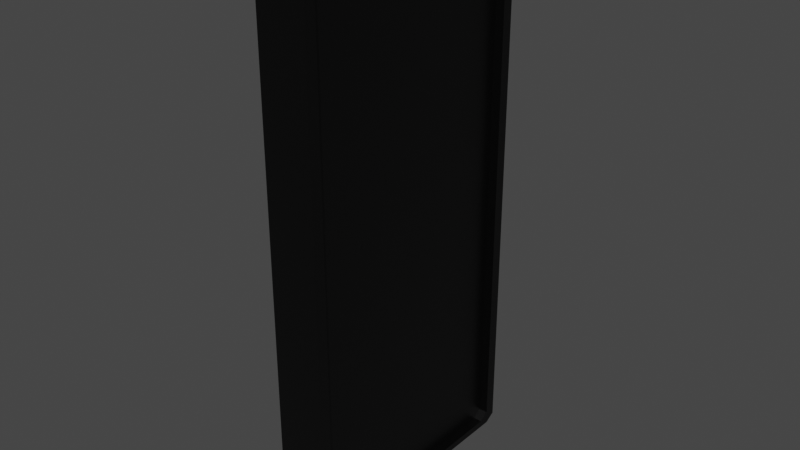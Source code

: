# Source: mobilephone.blend  (saved by Blender 3.2.14; exported with 4.5.12 LTS)
import bpy
from mathutils import Matrix  # noqa: F401  (used for matrix-valued properties, if any)

bpy.ops.wm.read_factory_settings(use_empty=True)
scene = bpy.context.scene
scene.name = 'Scene'

# ---- collections
col_collection = bpy.data.collections.new('Collection'); scene.collection.children.link(col_collection)

# ---- materials (node trees are filled in below, after node groups)
mat_mobilephone = bpy.data.materials.new('Mobilephone')
mat_mobilephone.alpha_threshold = 0.0
mat_mobilephone.use_transparent_shadow = False
mat_mobilephone.line_color = (0.0, 0.0, 0.0, 1.0)
mat_display = bpy.data.materials.new('Display')
mat_display.use_transparent_shadow = False

# ---- material node trees
mat_mobilephone.use_nodes = True; mat_mobilephone.node_tree.nodes.clear()
_N = mat_mobilephone.node_tree.nodes; _L = mat_mobilephone.node_tree.links
n0 = _N.new('ShaderNodeOutputMaterial'); n0.name = 'Material Output'; n0.location = (300, 300)
n1 = _N.new('ShaderNodeBsdfPrincipled'); n1.name = 'Principled BSDF'; n1.location = (10, 300)
n1.distribution = 'GGX'
n1.subsurface_method = 'BURLEY'
n1.inputs[0].default_value = (0.0, 0.0, 0.0, 1.0)
n1.inputs[2].default_value = 0.4
n1.inputs[3].default_value = 1.45
n1.inputs[27].default_value = (0.0, 0.0, 0.0, 1.0)
n1.inputs[28].default_value = 1.0
_L.new(n1.outputs[0], n0.inputs[0])
n0.is_active_output = True
mat_display.use_nodes = True; mat_display.node_tree.nodes.clear()
_N = mat_display.node_tree.nodes; _L = mat_display.node_tree.links
n0 = _N.new('ShaderNodeBsdfPrincipled'); n0.name = 'Principled BSDF'; n0.location = (10, 300)
n0.distribution = 'GGX'
n0.subsurface_method = 'BURLEY'
n0.inputs[0].default_value = (0.0, 0.0, 0.0, 1.0)
n0.inputs[1].default_value = 1.0
n0.inputs[3].default_value = 1.45
n0.inputs[27].default_value = (0.0, 0.0, 0.0, 1.0)
n0.inputs[28].default_value = 1.0
n1 = _N.new('ShaderNodeOutputMaterial'); n1.name = 'Material Output'; n1.location = (300, 300)
_L.new(n0.outputs[0], n1.inputs[0])
n1.is_active_output = True

# ---- world
world_world = bpy.data.worlds.new('World'); scene.world = world_world
world_world.use_nodes = True; world_world.node_tree.nodes.clear()
_N = world_world.node_tree.nodes; _L = world_world.node_tree.links
n0 = _N.new('ShaderNodeOutputWorld'); n0.name = 'World Output'; n0.location = (300, 300)
n1 = _N.new('ShaderNodeBackground'); n1.name = 'Background'; n1.location = (10, 300)
n1.inputs[0].default_value = (0.05088, 0.05088, 0.05088, 1.0)
_L.new(n1.outputs[0], n0.inputs[0])
n0.is_active_output = True
world_world.color = (0.05088, 0.05088, 0.05088)
world_world.use_sun_shadow = False
world_world.sun_shadow_jitter_overblur = 0.0

# ---- meshes
me_cube = bpy.data.meshes.new('Cube')
me_cube.from_pydata([(1.0, 1.0, 1.0), (1.0, 1.0, -1.0), (1.0, -1.0, 1.0), (1.0, -1.0, -1.0), (-1.0, 1.0, 1.0), (-1.0, 1.0, -1.0), (-1.0, -1.0, 1.0), (-1.0, -1.0, -1.0), (1.0, -0.9197, 1.024), (-1.0, -0.9197, 1.024), (1.0, 0.9197, 1.024), (-1.0, 0.9197, 1.024), (-1.0, 0.9197, -1.024), (-1.0, -0.9197, -1.024), (1.0, 0.9197, -1.024), (1.0, -0.9197, -1.024), (1.0, 0.9139, 0.9743), (1.0, 0.9139, -0.9743), (1.0, -0.9139, 0.9743), (1.0, -0.9139, -0.9743), (1.0, 0.8406, 0.998), (1.0, -0.8406, 0.998), (1.0, -0.8406, -0.998), (1.0, 0.8406, -0.998), (0.5603, 0.9139, 0.9743), (0.5603, 0.9139, -0.9743), (0.5603, -0.9139, 0.9743), (0.5603, -0.9139, -0.9743), (0.5603, 0.8406, 0.998), (0.5603, -0.8406, 0.998), (0.5603, -0.8406, -0.998), (0.5603, 0.8406, -0.998), (1.0, 0.4106, 0.9938), (1.0, -0.4106, 0.9938), (0.7327, 0.4106, 0.9938), (0.7327, -0.4106, 0.9938), (1.0, 0.4106, 0.9281), (1.0, -0.4106, 0.9281), (0.7327, 0.4106, 0.9281), (0.7327, -0.4106, 0.9281), (0.9907, 0.3341, 0.9066), (0.9907, -0.3341, 0.9066), (0.742, 0.3341, 0.9066), (0.742, -0.3341, 0.9066), (1.0, 0.1185, 0.9704), (1.0, -0.1185, 0.9704), (1.0, 0.1185, 0.9514), (1.0, -0.1185, 0.9514), (0.9261, 0.1185, 0.9704), (0.9261, -0.1185, 0.9704), (0.9261, 0.1185, 0.9514), (0.9261, -0.1185, 0.9514), (0.3363, 1.009, 0.7324), (-0.3363, 1.009, 0.7324), (0.3363, 1.009, 0.8324), (-0.3363, 1.009, 0.8324), (-0.3363, 1.04, 0.6074), (0.3363, 1.04, 0.6074), (-0.3363, 1.04, 0.5074), (0.3363, 1.04, 0.5074), (-0.3363, 1.001, 0.6074), (0.3363, 1.001, 0.6074), (-0.3363, 1.001, 0.5074), (0.3363, 1.001, 0.5074), (0.3363, 1.001, 0.7324), (-0.3363, 1.001, 0.7324), (0.3363, 1.001, 0.8324), (-0.3363, 1.001, 0.8324), (0.3363, 1.04, 0.7324), (-0.3363, 1.04, 0.7324), (0.3363, 1.04, 0.8324), (-0.3363, 1.04, 0.8324), (0.2288, 1.056, 0.7484), (-0.2288, 1.056, 0.7484), (0.2288, 1.056, 0.8165), (-0.2288, 1.056, 0.8165), (0.2288, 1.056, 0.5233), (-0.2288, 1.056, 0.5233), (0.2288, 1.056, 0.5914), (-0.2288, 1.056, 0.5914), (-0.3363, 1.04, 0.4765), (0.3363, 1.04, 0.4765), (-0.3363, 1.04, 0.3765), (0.3363, 1.04, 0.3765), (-0.3363, 1.001, 0.4765), (0.3363, 1.001, 0.4765), (-0.3363, 1.001, 0.3765), (0.3363, 1.001, 0.3765), (0.2288, 1.056, 0.3925), (-0.2288, 1.056, 0.3925), (0.2288, 1.056, 0.4605), (-0.2288, 1.056, 0.4605)], [], [(0, 4, 11, 10), (3, 2, 6, 7), (7, 6, 4, 5), (5, 1, 14, 12), (0, 10, 20, 16), (0, 1, 52, 54), (10, 11, 9, 8), (6, 2, 8, 9), (4, 6, 9, 11), (15, 14, 23, 22), (12, 14, 15, 13), (3, 7, 13, 15), (7, 5, 12, 13), (3, 15, 22, 19), (28, 20, 32, 34), (21, 18, 26, 29), (23, 17, 25, 31), (2, 3, 19, 18), (14, 1, 17, 23), (1, 0, 16, 17), (10, 8, 21, 20), (8, 2, 18, 21), (25, 24, 26, 27), (26, 24, 28, 29), (25, 27, 30, 31), (17, 16, 24, 25), (19, 22, 30, 27), (22, 23, 31, 30), (16, 20, 28, 24), (18, 19, 27, 26), (32, 33, 45, 44), (20, 21, 33, 32), (29, 28, 34, 35), (21, 29, 35, 33), (38, 36, 40, 42), (34, 32, 36, 38), (35, 34, 38, 39), (33, 35, 39, 37), (40, 41, 43, 42), (39, 38, 42, 43), (37, 39, 43, 41), (36, 37, 41, 40), (46, 44, 48, 50), (33, 37, 47, 45), (37, 36, 46, 47), (36, 32, 44, 46), (48, 49, 51, 50), (47, 46, 50, 51), (45, 47, 51, 49), (44, 45, 49, 48), (57, 59, 76, 78), (5, 4, 55, 53), (1, 5, 53, 52), (4, 0, 54, 55), (56, 57, 78, 79), (59, 58, 77, 76), (77, 79, 78, 76), (63, 62, 58, 59), (62, 60, 56, 58), (61, 63, 59, 57), (58, 56, 79, 77), (60, 61, 57, 56), (67, 66, 70, 71), (69, 71, 75, 73), (66, 64, 68, 70), (65, 67, 71, 69), (64, 65, 69, 68), (73, 75, 74, 72), (68, 69, 73, 72), (71, 70, 74, 75), (70, 68, 72, 74), (81, 83, 88, 90), (80, 81, 90, 91), (83, 82, 89, 88), (89, 91, 90, 88), (87, 86, 82, 83), (86, 84, 80, 82), (85, 87, 83, 81), (82, 80, 91, 89), (84, 85, 81, 80)])
_uv = me_cube.uv_layers.new(name='UVMap')
_uv.uv.foreach_set('vector', [0.625, 0.5, 0.625, 0.25, 0.625, 0.25, 0.625, 0.5, 0.375, 0.75, 0.625, 0.75, 0.625, 1.0, 0.375, 1.0, 0.375, 0.0, 0.625, 0.0, 0.625, 0.25, 0.375, 0.25, 0.375, 0.25, 0.375, 0.5, 0.375, 0.5, 0.375, 0.25, 0.625, 0.5, 0.625, 0.5, 0.625, 0.5, 0.625, 0.5, 0.625, 0.5, 0.375, 0.5, 0.375, 0.5, 0.625, 0.5, 0.625, 0.5, 0.875, 0.5, 0.875, 0.75, 0.625, 0.75, 0.625, 1.0, 0.625, 0.75, 0.625, 0.75, 0.625, 1.0, 0.625, 0.25, 0.625, 0.0, 0.625, 0.0, 0.625, 0.25, 0.375, 0.75, 0.375, 0.5, 0.375, 0.5, 0.375, 0.75, 0.125, 0.5, 0.375, 0.5, 0.375, 0.75, 0.125, 0.75, 0.375, 0.75, 0.375, 1.0, 0.375, 1.0, 0.375, 0.75, 0.375, 0.0, 0.375, 0.25, 0.375, 0.25, 0.375, 0.0, 0.375, 0.75, 0.375, 0.75, 0.375, 0.75, 0.375, 0.75, 0.625, 0.5, 0.625, 0.5, 0.625, 0.5, 0.625, 0.5, 0.625, 0.75, 0.625, 0.75, 0.625, 0.75, 0.625, 0.75, 0.375, 0.5, 0.375, 0.5, 0.375, 0.5, 0.375, 0.5, 0.625, 0.75, 0.375, 0.75, 0.375, 0.75, 0.625, 0.75, 0.375, 0.5, 0.375, 0.5, 0.375, 0.5, 0.375, 0.5, 0.375, 0.5, 0.625, 0.5, 0.625, 0.5, 0.375, 0.5, 0.625, 0.5, 0.625, 0.75, 0.625, 0.75, 0.625, 0.5, 0.625, 0.75, 0.625, 0.75, 0.625, 0.75, 0.625, 0.75, 0.375, 0.5, 0.625, 0.5, 0.625, 0.75, 0.375, 0.75, 0.625, 0.75, 0.625, 0.5, 0.625, 0.5, 0.625, 0.75, 0.375, 0.5, 0.375, 0.75, 0.375, 0.75, 0.375, 0.5, 0.375, 0.5, 0.625, 0.5, 0.625, 0.5, 0.375, 0.5, 0.375, 0.75, 0.375, 0.75, 0.375, 0.75, 0.375, 0.75, 0.375, 0.75, 0.375, 0.5, 0.375, 0.5, 0.375, 0.75, 0.625, 0.5, 0.625, 0.5, 0.625, 0.5, 0.625, 0.5, 0.625, 0.75, 0.375, 0.75, 0.375, 0.75, 0.625, 0.75, 0.625, 0.5, 0.625, 0.75, 0.625, 0.75, 0.625, 0.5, 0.625, 0.5, 0.625, 0.75, 0.625, 0.75, 0.625, 0.5, 0.625, 0.75, 0.625, 0.5, 0.625, 0.5, 0.625, 0.75, 0.625, 0.75, 0.625, 0.75, 0.625, 0.75, 0.625, 0.75, 0.625, 0.5, 0.625, 0.5, 0.625, 0.5, 0.625, 0.5, 0.625, 0.5, 0.625, 0.5, 0.625, 0.5, 0.625, 0.5, 0.625, 0.75, 0.625, 0.5, 0.625, 0.5, 0.625, 0.75, 0.625, 0.75, 0.625, 0.75, 0.625, 0.75, 0.625, 0.75, 0.625, 0.5, 0.625, 0.75, 0.625, 0.75, 0.625, 0.5, 0.625, 0.75, 0.625, 0.5, 0.625, 0.5, 0.625, 0.75, 0.625, 0.75, 0.625, 0.75, 0.625, 0.75, 0.625, 0.75, 0.625, 0.5, 0.625, 0.75, 0.625, 0.75, 0.625, 0.5, 0.625, 0.5, 0.625, 0.5, 0.625, 0.5, 0.625, 0.5, 0.625, 0.75, 0.625, 0.75, 0.625, 0.75, 0.625, 0.75, 0.625, 0.75, 0.625, 0.5, 0.625, 0.5, 0.625, 0.75, 0.625, 0.5, 0.625, 0.5, 0.625, 0.5, 0.625, 0.5, 0.625, 0.5, 0.625, 0.75, 0.625, 0.75, 0.625, 0.5, 0.625, 0.75, 0.625, 0.5, 0.625, 0.5, 0.625, 0.75, 0.625, 0.75, 0.625, 0.75, 0.625, 0.75, 0.625, 0.75, 0.625, 0.5, 0.625, 0.75, 0.625, 0.75, 0.625, 0.5, 0.625, 0.5, 0.375, 0.5, 0.375, 0.5, 0.625, 0.5, 0.375, 0.25, 0.625, 0.25, 0.625, 0.25, 0.375, 0.25, 0.375, 0.5, 0.375, 0.25, 0.375, 0.25, 0.375, 0.5, 0.625, 0.25, 0.625, 0.5, 0.625, 0.5, 0.625, 0.25, 0.625, 0.25, 0.625, 0.5, 0.625, 0.5, 0.625, 0.25, 0.375, 0.5, 0.375, 0.25, 0.375, 0.25, 0.375, 0.5, 0.375, 0.25, 0.625, 0.25, 0.625, 0.5, 0.375, 0.5, 0.375, 0.5, 0.375, 0.25, 0.375, 0.25, 0.375, 0.5, 0.375, 0.25, 0.625, 0.25, 0.625, 0.25, 0.375, 0.25, 0.625, 0.5, 0.375, 0.5, 0.375, 0.5, 0.625, 0.5, 0.375, 0.25, 0.625, 0.25, 0.625, 0.25, 0.375, 0.25, 0.625, 0.25, 0.625, 0.5, 0.625, 0.5, 0.625, 0.25, 0.625, 0.25, 0.625, 0.5, 0.625, 0.5, 0.625, 0.25, 0.375, 0.25, 0.625, 0.25, 0.625, 0.25, 0.375, 0.25, 0.625, 0.5, 0.375, 0.5, 0.375, 0.5, 0.625, 0.5, 0.375, 0.25, 0.625, 0.25, 0.625, 0.25, 0.375, 0.25, 0.375, 0.5, 0.375, 0.25, 0.375, 0.25, 0.375, 0.5, 0.375, 0.25, 0.625, 0.25, 0.625, 0.5, 0.375, 0.5, 0.375, 0.5, 0.375, 0.25, 0.375, 0.25, 0.375, 0.5, 0.625, 0.25, 0.625, 0.5, 0.625, 0.5, 0.625, 0.25, 0.625, 0.5, 0.375, 0.5, 0.375, 0.5, 0.625, 0.5, 0.625, 0.5, 0.375, 0.5, 0.375, 0.5, 0.625, 0.5, 0.625, 0.25, 0.625, 0.5, 0.625, 0.5, 0.625, 0.25, 0.375, 0.5, 0.375, 0.25, 0.375, 0.25, 0.375, 0.5, 0.375, 0.25, 0.625, 0.25, 0.625, 0.5, 0.375, 0.5, 0.375, 0.5, 0.375, 0.25, 0.375, 0.25, 0.375, 0.5, 0.375, 0.25, 0.625, 0.25, 0.625, 0.25, 0.375, 0.25, 0.625, 0.5, 0.375, 0.5, 0.375, 0.5, 0.625, 0.5, 0.375, 0.25, 0.625, 0.25, 0.625, 0.25, 0.375, 0.25, 0.625, 0.25, 0.625, 0.5, 0.625, 0.5, 0.625, 0.25])
me_cube.materials.append(mat_mobilephone)
me_cube.materials.append(mat_display)
me_cube.use_remesh_preserve_volume = False
me_cube.use_remesh_preserve_attributes = False
me_cube.use_mirror_vertex_groups = False
me_cube.update()
me_zylinder = bpy.data.meshes.new('Zylinder')
me_zylinder.from_pydata([(3.338e-07, 1.0, 0.3334), (0.0, 1.0, 1.0), (0.6428, 0.766, 0.3334), (0.6428, 0.766, 1.0), (0.9848, 0.1736, 0.3334), (0.9848, 0.1736, 1.0), (0.866, -0.5, 0.3334), (0.866, -0.5, 1.0), (0.342, -0.9397, 0.3334), (0.342, -0.9397, 1.0), (-0.342, -0.9397, 0.3334), (-0.342, -0.9397, 1.0), (-0.866, -0.5, 0.3334), (-0.866, -0.5, 1.0), (-0.9848, 0.1736, 0.3334), (-0.9848, 0.1736, 1.0), (-0.6428, 0.766, 0.3334), (-0.6428, 0.766, 1.0), (0.427, 0.5089, 1.0), (0.0, 0.6644, 1.0), (0.6543, 0.1154, 1.0), (0.5753, -0.3322, 1.0), (0.2272, -0.6243, 1.0), (-0.2272, -0.6243, 1.0), (-0.5753, -0.3322, 1.0), (-0.6543, 0.1154, 1.0), (-0.427, 0.5089, 1.0), (0.427, 0.5089, 0.8626), (-3.439e-08, 0.6644, 0.8626), (0.6543, 0.1154, 0.8626), (0.5753, -0.3322, 0.8626), (0.2272, -0.6243, 0.8626), (-0.2272, -0.6243, 0.8626), (-0.5753, -0.3322, 0.8626), (-0.6543, 0.1154, 0.8626), (-0.427, 0.5089, 0.8626)], [], [(0, 1, 3, 2), (2, 3, 5, 4), (4, 5, 7, 6), (6, 7, 9, 8), (8, 9, 11, 10), (10, 11, 13, 12), (12, 13, 15, 14), (15, 13, 24, 25), (14, 15, 17, 16), (16, 17, 1, 0), (0, 2, 4, 6, 8, 10, 12, 14, 16), (22, 21, 30, 31), (13, 11, 23, 24), (11, 9, 22, 23), (9, 7, 21, 22), (3, 1, 19, 18), (7, 5, 20, 21), (5, 3, 18, 20), (1, 17, 26, 19), (17, 15, 25, 26), (27, 28, 35, 34, 33, 32, 31, 30, 29), (18, 19, 28, 27), (26, 25, 34, 35), (23, 22, 31, 32), (20, 18, 27, 29), (19, 26, 35, 28), (24, 23, 32, 33), (21, 20, 29, 30), (25, 24, 33, 34)])
_uv = me_zylinder.uv_layers.new(name='UV-Map')
_uv.uv.foreach_set('vector', [1.0, 0.5, 1.0, 1.0, 0.8889, 1.0, 0.8889, 0.5, 0.8889, 0.5, 0.8889, 1.0, 0.7778, 1.0, 0.7778, 0.5, 0.7778, 0.5, 0.7778, 1.0, 0.6667, 1.0, 0.6667, 0.5, 0.6667, 0.5, 0.6667, 1.0, 0.5556, 1.0, 0.5556, 0.5, 0.5556, 0.5, 0.5556, 1.0, 0.4444, 1.0, 0.4444, 0.5, 0.4444, 0.5, 0.4444, 1.0, 0.3333, 1.0, 0.3333, 0.5, 0.3333, 0.5, 0.3333, 1.0, 0.2222, 1.0, 0.2222, 0.5, 0.2222, 1.0, 0.3333, 1.0, 0.3333, 1.0, 0.2222, 1.0, 0.2222, 0.5, 0.2222, 1.0, 0.1111, 1.0, 0.1111, 0.5, 0.1111, 0.5, 0.1111, 1.0, 4.47e-08, 1.0, 4.47e-08, 0.5, 0.75, 0.49, 0.9043, 0.4339, 0.9864, 0.2917, 0.9578, 0.13, 0.8321, 0.02447, 0.6679, 0.02447, 0.5422, 0.13, 0.5136, 0.2917, 0.5957, 0.4339, 0.5556, 1.0, 0.6667, 1.0, 0.6667, 1.0, 0.5556, 1.0, 0.3333, 1.0, 0.4444, 1.0, 0.4444, 1.0, 0.3333, 1.0, 0.4444, 1.0, 0.5556, 1.0, 0.5556, 1.0, 0.4444, 1.0, 0.5556, 1.0, 0.6667, 1.0, 0.6667, 1.0, 0.5556, 1.0, 0.8889, 1.0, 1.0, 1.0, 1.0, 1.0, 0.8889, 1.0, 0.6667, 1.0, 0.7778, 1.0, 0.7778, 1.0, 0.6667, 1.0, 0.7778, 1.0, 0.8889, 1.0, 0.8889, 1.0, 0.7778, 1.0, 4.47e-08, 1.0, 0.1111, 1.0, 0.1111, 1.0, 4.47e-08, 1.0, 0.1111, 1.0, 0.2222, 1.0, 0.2222, 1.0, 0.1111, 1.0, 0.4043, 0.4339, 0.25, 0.49, 0.09573, 0.4339, 0.01365, 0.2917, 0.04215, 0.13, 0.1679, 0.02447, 0.3321, 0.02447, 0.4578, 0.13, 0.4864, 0.2917, 0.8889, 1.0, 1.0, 1.0, 1.0, 1.0, 0.8889, 1.0, 0.1111, 1.0, 0.2222, 1.0, 0.2222, 1.0, 0.1111, 1.0, 0.4444, 1.0, 0.5556, 1.0, 0.5556, 1.0, 0.4444, 1.0, 0.7778, 1.0, 0.8889, 1.0, 0.8889, 1.0, 0.7778, 1.0, 4.47e-08, 1.0, 0.1111, 1.0, 0.1111, 1.0, 4.47e-08, 1.0, 0.3333, 1.0, 0.4444, 1.0, 0.4444, 1.0, 0.3333, 1.0, 0.6667, 1.0, 0.7778, 1.0, 0.7778, 1.0, 0.6667, 1.0, 0.2222, 1.0, 0.3333, 1.0, 0.3333, 1.0, 0.2222, 1.0])
me_zylinder.use_remesh_fix_poles = True
me_zylinder.use_remesh_preserve_attributes = False
me_zylinder.use_mirror_vertex_groups = False
me_zylinder.update()
me_cube_001 = bpy.data.meshes.new('Cube.001')
me_cube_001.from_pydata([(0.5603, 0.9139, 0.9743), (0.5603, 0.9139, -0.9743), (0.5603, -0.9139, 0.9743), (0.5603, -0.9139, -0.9743), (0.5603, 0.8406, 0.998), (0.5603, -0.8406, 0.998), (0.5603, -0.8406, -0.998), (0.5603, 0.8406, -0.998), (0.6362, 0.8406, -0.998), (0.6362, -0.8406, -0.998), (0.6362, -0.8406, 0.998), (0.6362, 0.8406, 0.998), (0.6362, -0.9139, -0.9743), (0.6362, -0.9139, 0.9743), (0.6362, 0.9139, -0.9743), (0.6362, 0.9139, 0.9743)], [], [(1, 3, 2, 0), (2, 5, 4, 0), (1, 7, 6, 3), (5, 2, 13, 10), (7, 1, 14, 8), (2, 3, 12, 13), (0, 4, 11, 15), (6, 7, 8, 9), (3, 6, 9, 12), (1, 0, 15, 14), (4, 5, 10, 11), (14, 12, 9, 8), (13, 15, 11, 10), (14, 15, 13, 12)])
_uv = me_cube_001.uv_layers.new(name='UVMap')
_uv.uv.foreach_set('vector', [0.375, 0.5, 0.375, 0.75, 0.625, 0.75, 0.625, 0.5, 0.625, 0.75, 0.625, 0.75, 0.625, 0.5, 0.625, 0.5, 0.375, 0.5, 0.375, 0.5, 0.375, 0.75, 0.375, 0.75, 0.625, 0.75, 0.625, 0.75, 0.625, 0.75, 0.625, 0.75, 0.375, 0.5, 0.375, 0.5, 0.375, 0.5, 0.375, 0.5, 0.625, 0.75, 0.375, 0.75, 0.375, 0.75, 0.625, 0.75, 0.625, 0.5, 0.625, 0.5, 0.625, 0.5, 0.625, 0.5, 0.375, 0.75, 0.375, 0.5, 0.375, 0.5, 0.375, 0.75, 0.375, 0.75, 0.375, 0.75, 0.375, 0.75, 0.375, 0.75, 0.375, 0.5, 0.625, 0.5, 0.625, 0.5, 0.375, 0.5, 0.625, 0.5, 0.625, 0.75, 0.625, 0.75, 0.625, 0.5, 0.375, 0.5, 0.375, 0.75, 0.375, 0.75, 0.375, 0.5, 0.625, 0.75, 0.625, 0.5, 0.625, 0.5, 0.625, 0.75, 0.375, 0.5, 0.625, 0.5, 0.625, 0.75, 0.375, 0.75])
me_cube_001.materials.append(mat_mobilephone)
me_cube_001.materials.append(mat_display)
me_cube_001.use_remesh_preserve_volume = False
me_cube_001.use_remesh_preserve_attributes = False
me_cube_001.use_mirror_vertex_groups = False
me_cube_001.update()

# ---- objects
ob_cube = bpy.data.objects.new('Cube', me_cube)
ob_zylinder = bpy.data.objects.new('Zylinder', me_zylinder)
ob_cube_001 = bpy.data.objects.new('Cube.001', me_cube_001)

# ---- transforms, parenting, visibility, modifiers, constraints
ob_cube.location = (0.0, 0.0, 0.0)
ob_cube.scale = (0.1913, 1.0, 2.056)
ob_cube.lock_rotations_4d = False
ob_cube.empty_display_type = 'ARROWS'
ob_cube.lineart.crease_threshold = 0.0
ob_zylinder.location = (0.07965, -0.246, 1.994)
ob_zylinder.rotation_euler = (-0.0, 1.571, 0.0)
ob_zylinder.scale = (0.04025, 0.04025, 0.1335)
ob_zylinder.lineart.crease_threshold = 0.0
ob_cube_001.location = (0.0, 0.0, 0.0)
ob_cube_001.scale = (0.1913, 1.0, 2.056)
ob_cube_001.lock_rotations_4d = False
ob_cube_001.empty_display_type = 'ARROWS'
ob_cube_001.lineart.crease_threshold = 0.0

# ---- collection membership
col_collection.objects.link(ob_cube)
col_collection.objects.link(ob_zylinder)
col_collection.objects.link(ob_cube_001)

# ---- scene / render settings (as saved in the file)
scene.frame_start = 1; scene.frame_end = 250; scene.frame_set(1)
scene.render.engine = 'BLENDER_EEVEE_NEXT'
scene.cycles.use_denoising = False
scene.cycles.samples = 128
scene.cycles.sampling_pattern = 'TABULATED_SOBOL'
scene.cycles.use_adaptive_sampling = False
scene.cycles.use_light_tree = False
scene.view_settings.view_transform = 'Filmic'
bpy.context.view_layer.update()

# ---- added for rendering (the .blend has no active camera and no usable light): camera, sun
cam_auto = bpy.data.cameras.new('AutoCamera')
cam_auto.lens = 50.0
cam_auto.sensor_width = 36.0
cam_auto.clip_end = 1000.0
ob_auto_camera = bpy.data.objects.new('AutoCamera', cam_auto)
scene.collection.objects.link(ob_auto_camera)
ob_auto_camera.location = (4.36325, -5.1947, 3.48189)
ob_auto_camera.rotation_euler = (1.09748, -7.21219e-08, 0.694738)
scene.camera = ob_auto_camera
light_auto_sun = bpy.data.lights.new('AutoSun', 'SUN')
light_auto_sun.energy = 3.0
light_auto_sun.angle = 0.0523599
ob_auto_sun = bpy.data.objects.new('AutoSun', light_auto_sun)
scene.collection.objects.link(ob_auto_sun)
ob_auto_sun.rotation_euler = (0.872665, 0.174533, 0.523599)
bpy.context.view_layer.update()
